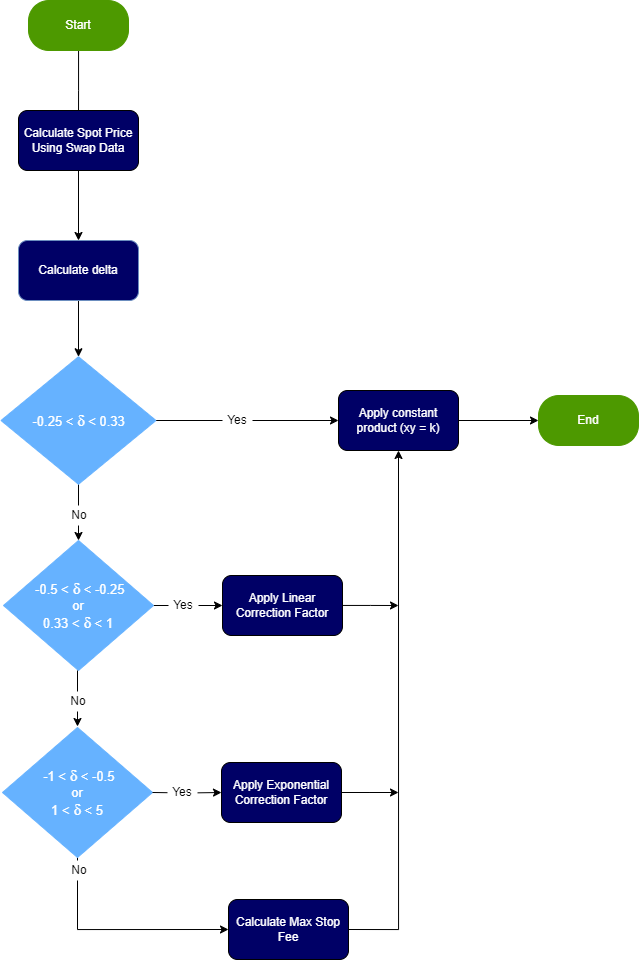

The diagram above was exported from draw.io. Its source (the exported page's mxGraphModel, read from the mxfile embedded in the PNG):
<mxGraphModel dx="1235" dy="664" grid="1" gridSize="10" guides="1" tooltips="1" connect="1" arrows="1" fold="1" page="1" pageScale="1" pageWidth="2000" pageHeight="1800" math="0" shadow="0">
  <root>
    <mxCell id="0" />
    <mxCell id="1" parent="0" />
    <mxCell id="h3R2i1BUKT732YirB1tV-11" value="" style="edgeStyle=orthogonalEdgeStyle;rounded=0;orthogonalLoop=1;jettySize=auto;html=1;" parent="1" source="h3R2i1BUKT732YirB1tV-9" edge="1">
      <mxGeometry relative="1" as="geometry">
        <mxPoint x="750" y="290" as="targetPoint" />
      </mxGeometry>
    </mxCell>
    <mxCell id="h3R2i1BUKT732YirB1tV-9" value="&lt;font color=&quot;#ffffff&quot;&gt;Start&lt;/font&gt;" style="rounded=1;whiteSpace=wrap;html=1;arcSize=41;fillColor=#4D9900;strokeColor=#4D9900;" parent="1" vertex="1">
      <mxGeometry x="700" y="160" width="100" height="50" as="geometry" />
    </mxCell>
    <mxCell id="h3R2i1BUKT732YirB1tV-14" value="" style="edgeStyle=orthogonalEdgeStyle;rounded=0;orthogonalLoop=1;jettySize=auto;html=1;" parent="1" source="h3R2i1BUKT732YirB1tV-12" target="h3R2i1BUKT732YirB1tV-13" edge="1">
      <mxGeometry relative="1" as="geometry" />
    </mxCell>
    <mxCell id="h3R2i1BUKT732YirB1tV-12" value="&lt;font color=&quot;#ffffff&quot;&gt;Calculate Spot Price&lt;/font&gt;&lt;div style=&quot;display:none&quot; id=&quot;SDCloudData&quot;&gt;&lt;/div&gt;&lt;div&gt;&lt;font color=&quot;#ffffff&quot;&gt;Using Swap Data&lt;/font&gt;&lt;/div&gt;" style="rounded=1;whiteSpace=wrap;html=1;fillColor=#000066;" parent="1" vertex="1">
      <mxGeometry x="690" y="270" width="120" height="60" as="geometry" />
    </mxCell>
    <mxCell id="h3R2i1BUKT732YirB1tV-20" value="" style="edgeStyle=orthogonalEdgeStyle;rounded=0;orthogonalLoop=1;jettySize=auto;html=1;" parent="1" source="h3R2i1BUKT732YirB1tV-13" target="h3R2i1BUKT732YirB1tV-19" edge="1">
      <mxGeometry relative="1" as="geometry" />
    </mxCell>
    <mxCell id="h3R2i1BUKT732YirB1tV-13" value="&lt;font color=&quot;#ffffff&quot;&gt;Calculate delta&lt;/font&gt;" style="whiteSpace=wrap;html=1;rounded=1;fillColor=#000066;strokeColor=#6c8ebf;" parent="1" vertex="1">
      <mxGeometry x="690" y="400" width="120" height="60" as="geometry" />
    </mxCell>
    <mxCell id="h3R2i1BUKT732YirB1tV-24" style="edgeStyle=orthogonalEdgeStyle;rounded=0;orthogonalLoop=1;jettySize=auto;html=1;entryX=0;entryY=0.5;entryDx=0;entryDy=0;" parent="1" source="h3R2i1BUKT732YirB1tV-19" target="h3R2i1BUKT732YirB1tV-23" edge="1">
      <mxGeometry relative="1" as="geometry" />
    </mxCell>
    <mxCell id="h3R2i1BUKT732YirB1tV-44" style="edgeStyle=orthogonalEdgeStyle;rounded=0;orthogonalLoop=1;jettySize=auto;html=1;entryX=0.5;entryY=0;entryDx=0;entryDy=0;" parent="1" source="h3R2i1BUKT732YirB1tV-19" target="h3R2i1BUKT732YirB1tV-21" edge="1">
      <mxGeometry relative="1" as="geometry" />
    </mxCell>
    <mxCell id="h3R2i1BUKT732YirB1tV-19" value="&lt;div style=&quot;&quot;&gt;&lt;font style=&quot;background-color: initial; font-size: 13px;&quot; color=&quot;#ffffff&quot;&gt;&amp;nbsp;-0.25 &amp;lt;&lt;span style=&quot;font-size: 15px;&quot;&gt;&amp;nbsp;&lt;/span&gt;&lt;/font&gt;&lt;span style=&quot;background-color: initial;&quot;&gt;&lt;font style=&quot;font-size: 16px;&quot; face=&quot;Times New Roman&quot; color=&quot;#ffffff&quot;&gt;δ&lt;/font&gt;&lt;font style=&quot;font-size: 13px;&quot; face=&quot;Times New Roman&quot; color=&quot;#ffffff&quot;&gt; &lt;/font&gt;&lt;font style=&quot;font-size: 13px;&quot; color=&quot;#ffffff&quot;&gt;&amp;lt; 0.33&lt;/font&gt;&lt;font style=&quot;font-size: 13px;&quot; face=&quot;Times New Roman&quot; color=&quot;#ffffff&quot;&gt;&amp;nbsp;&lt;/font&gt;&lt;/span&gt;&lt;br&gt;&lt;/div&gt;&lt;div style=&quot;display:none&quot; id=&quot;SDCloudData&quot;&gt;&lt;/div&gt;" style="rhombus;whiteSpace=wrap;html=1;fillColor=#66B2FF;strokeColor=#66B2FF;" parent="1" vertex="1">
      <mxGeometry x="672.5" y="516.25" width="155" height="127.5" as="geometry" />
    </mxCell>
    <mxCell id="h3R2i1BUKT732YirB1tV-26" style="edgeStyle=orthogonalEdgeStyle;rounded=0;orthogonalLoop=1;jettySize=auto;html=1;entryX=0;entryY=0.5;entryDx=0;entryDy=0;" parent="1" source="h3R2i1BUKT732YirB1tV-21" target="h3R2i1BUKT732YirB1tV-25" edge="1">
      <mxGeometry relative="1" as="geometry" />
    </mxCell>
    <mxCell id="h3R2i1BUKT732YirB1tV-21" value="&lt;div&gt;&lt;font style=&quot;background-color: initial; font-size: 13px;&quot; color=&quot;#ffffff&quot;&gt;&amp;nbsp;-0.5&amp;nbsp;&amp;lt;&lt;span style=&quot;font-size: 15px;&quot;&gt;&amp;nbsp;&lt;/span&gt;&lt;/font&gt;&lt;span style=&quot;background-color: initial;&quot;&gt;&lt;font style=&quot;font-size: 16px;&quot; face=&quot;Times New Roman&quot; color=&quot;#ffffff&quot;&gt;δ&lt;/font&gt;&lt;font style=&quot;font-size: 13px;&quot; face=&quot;Times New Roman&quot; color=&quot;#ffffff&quot;&gt;&amp;nbsp;&lt;/font&gt;&lt;font style=&quot;font-size: 13px;&quot; color=&quot;#ffffff&quot;&gt;&amp;lt; -0.25&lt;/font&gt;&lt;/span&gt;&lt;br&gt;&lt;/div&gt;&lt;div&gt;&lt;span style=&quot;background-color: initial;&quot;&gt;&lt;font style=&quot;font-size: 13px;&quot; color=&quot;#ffffff&quot;&gt;or&lt;/font&gt;&lt;/span&gt;&lt;/div&gt;&lt;div&gt;&lt;font style=&quot;background-color: initial; font-size: 13px;&quot; color=&quot;#ffffff&quot;&gt;0.33 &amp;lt;&lt;span style=&quot;font-size: 15px;&quot;&gt;&amp;nbsp;&lt;/span&gt;&lt;/font&gt;&lt;span style=&quot;background-color: initial;&quot;&gt;&lt;font style=&quot;font-size: 16px;&quot; face=&quot;Times New Roman&quot; color=&quot;#ffffff&quot;&gt;δ&lt;/font&gt;&lt;font style=&quot;font-size: 13px;&quot; face=&quot;Times New Roman&quot; color=&quot;#ffffff&quot;&gt;&amp;nbsp;&lt;/font&gt;&lt;font style=&quot;font-size: 13px;&quot; color=&quot;#ffffff&quot;&gt;&amp;lt; 1&lt;/font&gt;&lt;/span&gt;&lt;span style=&quot;background-color: initial;&quot;&gt;&lt;font style=&quot;font-size: 13px;&quot; color=&quot;#ffffff&quot;&gt;&lt;br&gt;&lt;/font&gt;&lt;/span&gt;&lt;/div&gt;&lt;div style=&quot;display:none&quot; id=&quot;SDCloudData&quot;&gt;&lt;/div&gt;" style="rhombus;whiteSpace=wrap;html=1;fillColor=#66B2FF;strokeColor=#66B2FF;" parent="1" vertex="1">
      <mxGeometry x="675" y="700" width="150" height="130" as="geometry" />
    </mxCell>
    <mxCell id="h3R2i1BUKT732YirB1tV-41" style="edgeStyle=orthogonalEdgeStyle;rounded=0;orthogonalLoop=1;jettySize=auto;html=1;entryX=0;entryY=0.5;entryDx=0;entryDy=0;" parent="1" source="h3R2i1BUKT732YirB1tV-23" target="h3R2i1BUKT732YirB1tV-38" edge="1">
      <mxGeometry relative="1" as="geometry" />
    </mxCell>
    <mxCell id="h3R2i1BUKT732YirB1tV-23" value="&lt;font color=&quot;#ffffff&quot;&gt;Apply constant product (xy = k)&lt;/font&gt;&lt;div style=&quot;display:none&quot; id=&quot;SDCloudData&quot;&gt;&lt;/div&gt;" style="whiteSpace=wrap;html=1;rounded=1;fillColor=#000066;" parent="1" vertex="1">
      <mxGeometry x="1010" y="550" width="120" height="60" as="geometry" />
    </mxCell>
    <mxCell id="h3R2i1BUKT732YirB1tV-37" style="edgeStyle=orthogonalEdgeStyle;rounded=0;orthogonalLoop=1;jettySize=auto;html=1;" parent="1" source="h3R2i1BUKT732YirB1tV-25" edge="1">
      <mxGeometry relative="1" as="geometry">
        <mxPoint x="1070" y="765" as="targetPoint" />
      </mxGeometry>
    </mxCell>
    <mxCell id="h3R2i1BUKT732YirB1tV-25" value="&lt;font color=&quot;#ffffff&quot;&gt;Apply Linear Correction Factor&lt;/font&gt;&lt;div style=&quot;display:none&quot; id=&quot;SDCloudData&quot;&gt;&lt;/div&gt;" style="whiteSpace=wrap;html=1;rounded=1;fillColor=#000066;" parent="1" vertex="1">
      <mxGeometry x="894" y="735" width="120" height="60" as="geometry" />
    </mxCell>
    <mxCell id="h3R2i1BUKT732YirB1tV-54" value="" style="edgeStyle=orthogonalEdgeStyle;rounded=0;orthogonalLoop=1;jettySize=auto;html=1;entryX=0;entryY=0.5;entryDx=0;entryDy=0;exitX=0.5;exitY=1;exitDx=0;exitDy=0;" parent="1" source="R8QSV4l_k_ipWLKUzuM0-1" target="h3R2i1BUKT732YirB1tV-51" edge="1">
      <mxGeometry relative="1" as="geometry">
        <mxPoint x="890" y="1088.9999999999998" as="targetPoint" />
        <mxPoint x="810" y="1089" as="sourcePoint" />
      </mxGeometry>
    </mxCell>
    <mxCell id="h3R2i1BUKT732YirB1tV-34" style="edgeStyle=orthogonalEdgeStyle;rounded=0;orthogonalLoop=1;jettySize=auto;html=1;entryX=0.5;entryY=1;entryDx=0;entryDy=0;exitX=1;exitY=0.5;exitDx=0;exitDy=0;" parent="1" source="h3R2i1BUKT732YirB1tV-51" target="h3R2i1BUKT732YirB1tV-23" edge="1">
      <mxGeometry relative="1" as="geometry">
        <mxPoint x="870" y="859.41" as="sourcePoint" />
        <mxPoint x="1110" y="859.4099999999997" as="targetPoint" />
        <Array as="points" />
      </mxGeometry>
    </mxCell>
    <mxCell id="h3R2i1BUKT732YirB1tV-38" value="&lt;font color=&quot;#ffffff&quot;&gt;End&lt;/font&gt;" style="rounded=1;whiteSpace=wrap;html=1;arcSize=41;fillColor=#4D9900;strokeColor=#4D9900;" parent="1" vertex="1">
      <mxGeometry x="1210" y="555" width="100" height="50" as="geometry" />
    </mxCell>
    <mxCell id="h3R2i1BUKT732YirB1tV-45" value="No" style="text;html=1;align=center;verticalAlign=middle;whiteSpace=wrap;rounded=0;fillColor=default;" parent="1" vertex="1">
      <mxGeometry x="731" y="665" width="40" height="20" as="geometry" />
    </mxCell>
    <mxCell id="h3R2i1BUKT732YirB1tV-46" value="No" style="text;html=1;align=center;verticalAlign=middle;whiteSpace=wrap;rounded=0;fillColor=default;" parent="1" vertex="1">
      <mxGeometry x="731" y="1020" width="40" height="20" as="geometry" />
    </mxCell>
    <mxCell id="h3R2i1BUKT732YirB1tV-49" value="Yes" style="text;html=1;align=center;verticalAlign=middle;whiteSpace=wrap;rounded=0;fillColor=default;" parent="1" vertex="1">
      <mxGeometry x="840" y="755" width="30" height="20" as="geometry" />
    </mxCell>
    <mxCell id="h3R2i1BUKT732YirB1tV-50" value="Yes" style="text;html=1;align=center;verticalAlign=middle;whiteSpace=wrap;rounded=0;fillColor=default;" parent="1" vertex="1">
      <mxGeometry x="894" y="570" width="30" height="20" as="geometry" />
    </mxCell>
    <mxCell id="h3R2i1BUKT732YirB1tV-51" value="&lt;font color=&quot;#ffffff&quot;&gt;Calculate Max Stop Fee&lt;/font&gt;&lt;div style=&quot;display:none&quot; id=&quot;SDCloudData&quot;&gt;&lt;/div&gt;" style="whiteSpace=wrap;html=1;rounded=1;fillColor=#000066;" parent="1" vertex="1">
      <mxGeometry x="900" y="1059" width="120" height="60" as="geometry" />
    </mxCell>
    <mxCell id="R8QSV4l_k_ipWLKUzuM0-2" style="edgeStyle=orthogonalEdgeStyle;rounded=0;orthogonalLoop=1;jettySize=auto;html=1;entryX=0.5;entryY=0;entryDx=0;entryDy=0;" edge="1" parent="1">
      <mxGeometry relative="1" as="geometry">
        <mxPoint x="749" y="830" as="sourcePoint" />
        <mxPoint x="749" y="886" as="targetPoint" />
      </mxGeometry>
    </mxCell>
    <mxCell id="R8QSV4l_k_ipWLKUzuM0-3" value="No" style="text;html=1;align=center;verticalAlign=middle;whiteSpace=wrap;rounded=0;fillColor=default;" vertex="1" parent="1">
      <mxGeometry x="730" y="851" width="40" height="20" as="geometry" />
    </mxCell>
    <mxCell id="R8QSV4l_k_ipWLKUzuM0-4" value="" style="edgeStyle=orthogonalEdgeStyle;rounded=0;orthogonalLoop=1;jettySize=auto;html=1;" edge="1" parent="1" target="R8QSV4l_k_ipWLKUzuM0-1">
      <mxGeometry relative="1" as="geometry">
        <mxPoint x="750" y="940" as="sourcePoint" />
        <mxPoint x="750" y="1059" as="targetPoint" />
      </mxGeometry>
    </mxCell>
    <mxCell id="R8QSV4l_k_ipWLKUzuM0-1" value="&lt;div&gt;&lt;font style=&quot;background-color: initial; font-size: 13px;&quot; color=&quot;#ffffff&quot;&gt;&amp;nbsp;-1&amp;nbsp;&amp;lt;&lt;span style=&quot;font-size: 15px;&quot;&gt;&amp;nbsp;&lt;/span&gt;&lt;/font&gt;&lt;span style=&quot;background-color: initial;&quot;&gt;&lt;font style=&quot;font-size: 16px;&quot; face=&quot;Times New Roman&quot; color=&quot;#ffffff&quot;&gt;δ&lt;/font&gt;&lt;font style=&quot;font-size: 13px;&quot; face=&quot;Times New Roman&quot; color=&quot;#ffffff&quot;&gt;&amp;nbsp;&lt;/font&gt;&lt;font style=&quot;font-size: 13px;&quot; color=&quot;#ffffff&quot;&gt;&amp;lt; -0.5&lt;/font&gt;&lt;/span&gt;&lt;br&gt;&lt;/div&gt;&lt;div&gt;&lt;span style=&quot;background-color: initial;&quot;&gt;&lt;font style=&quot;font-size: 13px;&quot; color=&quot;#ffffff&quot;&gt;or&lt;/font&gt;&lt;/span&gt;&lt;/div&gt;&lt;div&gt;&lt;font style=&quot;background-color: initial; font-size: 13px;&quot; color=&quot;#ffffff&quot;&gt;1 &amp;lt;&lt;span style=&quot;font-size: 15px;&quot;&gt;&amp;nbsp;&lt;/span&gt;&lt;/font&gt;&lt;span style=&quot;background-color: initial;&quot;&gt;&lt;font style=&quot;font-size: 16px;&quot; face=&quot;Times New Roman&quot; color=&quot;#ffffff&quot;&gt;δ&lt;/font&gt;&lt;font style=&quot;font-size: 13px;&quot; face=&quot;Times New Roman&quot; color=&quot;#ffffff&quot;&gt;&amp;nbsp;&lt;/font&gt;&lt;font style=&quot;font-size: 13px;&quot; color=&quot;#ffffff&quot;&gt;&amp;lt; 5&lt;/font&gt;&lt;/span&gt;&lt;/div&gt;&lt;div style=&quot;display:none&quot; id=&quot;SDCloudData&quot;&gt;&lt;/div&gt;" style="rhombus;whiteSpace=wrap;html=1;fillColor=#66B2FF;strokeColor=#66B2FF;" vertex="1" parent="1">
      <mxGeometry x="674" y="887" width="150" height="130" as="geometry" />
    </mxCell>
    <mxCell id="R8QSV4l_k_ipWLKUzuM0-5" style="edgeStyle=orthogonalEdgeStyle;rounded=0;orthogonalLoop=1;jettySize=auto;html=1;entryX=0;entryY=0.5;entryDx=0;entryDy=0;" edge="1" parent="1" target="R8QSV4l_k_ipWLKUzuM0-7">
      <mxGeometry relative="1" as="geometry">
        <mxPoint x="824" y="952" as="sourcePoint" />
      </mxGeometry>
    </mxCell>
    <mxCell id="R8QSV4l_k_ipWLKUzuM0-6" style="edgeStyle=orthogonalEdgeStyle;rounded=0;orthogonalLoop=1;jettySize=auto;html=1;" edge="1" parent="1" source="R8QSV4l_k_ipWLKUzuM0-7">
      <mxGeometry relative="1" as="geometry">
        <mxPoint x="1070" y="952" as="targetPoint" />
      </mxGeometry>
    </mxCell>
    <mxCell id="R8QSV4l_k_ipWLKUzuM0-7" value="&lt;font color=&quot;#ffffff&quot;&gt;Apply Exponential Correction Factor&lt;/font&gt;&lt;div style=&quot;display:none&quot; id=&quot;SDCloudData&quot;&gt;&lt;/div&gt;" style="whiteSpace=wrap;html=1;rounded=1;fillColor=#000066;" vertex="1" parent="1">
      <mxGeometry x="893" y="922" width="120" height="60" as="geometry" />
    </mxCell>
    <mxCell id="R8QSV4l_k_ipWLKUzuM0-8" value="Yes" style="text;html=1;align=center;verticalAlign=middle;whiteSpace=wrap;rounded=0;fillColor=default;" vertex="1" parent="1">
      <mxGeometry x="839" y="942" width="30" height="20" as="geometry" />
    </mxCell>
  </root>
</mxGraphModel>